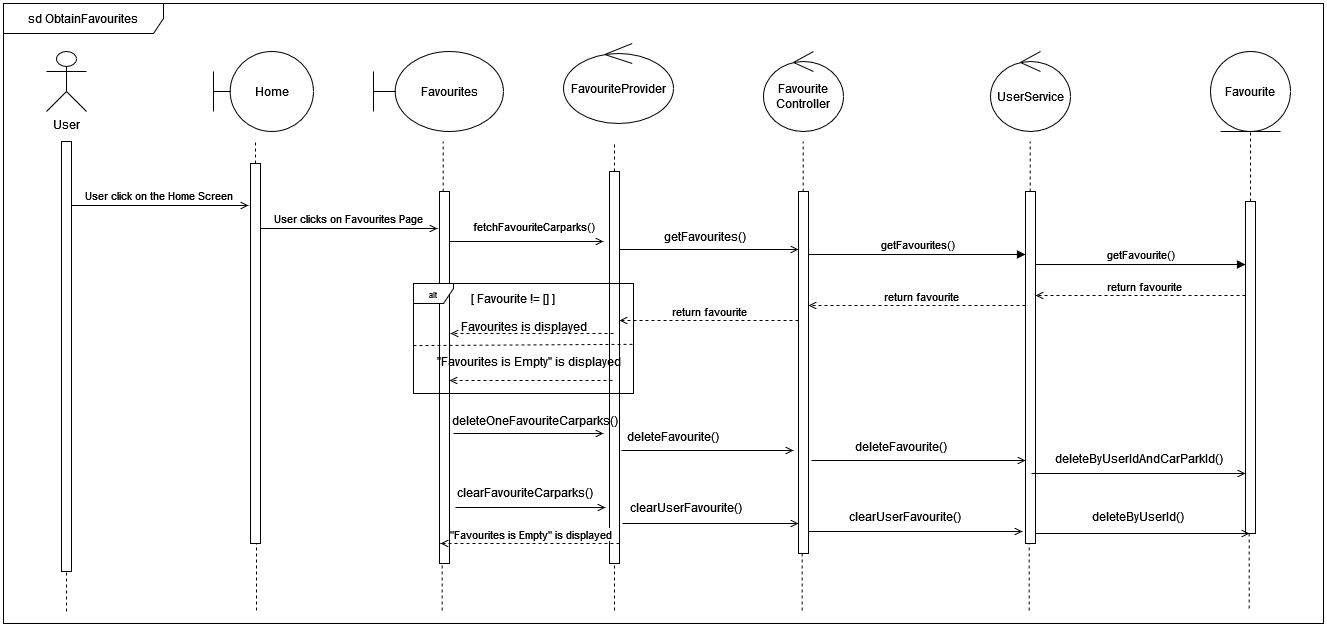

The diagram above was exported from draw.io. Its source (the exported page's mxGraphModel, read from the mxfile embedded in the PNG):
<mxGraphModel dx="2314" dy="1114" grid="1" gridSize="10" guides="1" tooltips="1" connect="1" arrows="1" fold="1" page="1" pageScale="1" pageWidth="827" pageHeight="1169" math="0" shadow="0">
  <root>
    <mxCell id="0" />
    <mxCell id="1" parent="0" />
    <mxCell id="0dzrHCgVhfzMmmU_dH_l-1" value="User" style="shape=umlActor;verticalLabelPosition=bottom;verticalAlign=top;html=1;" parent="1" vertex="1">
      <mxGeometry x="83" y="78" width="40" height="60" as="geometry" />
    </mxCell>
    <mxCell id="0dzrHCgVhfzMmmU_dH_l-2" value="" style="endArrow=none;dashed=1;html=1;rounded=0;" parent="1" source="0dzrHCgVhfzMmmU_dH_l-4" edge="1">
      <mxGeometry width="50" height="50" relative="1" as="geometry">
        <mxPoint x="103" y="638" as="sourcePoint" />
        <mxPoint x="103" y="169" as="targetPoint" />
      </mxGeometry>
    </mxCell>
    <mxCell id="0dzrHCgVhfzMmmU_dH_l-3" value="" style="endArrow=none;dashed=1;html=1;rounded=0;" parent="1" target="0dzrHCgVhfzMmmU_dH_l-4" edge="1">
      <mxGeometry width="50" height="50" relative="1" as="geometry">
        <mxPoint x="103" y="638" as="sourcePoint" />
        <mxPoint x="103" y="169" as="targetPoint" />
      </mxGeometry>
    </mxCell>
    <mxCell id="0dzrHCgVhfzMmmU_dH_l-4" value="" style="html=1;points=[[0,0,0,0,5],[0,1,0,0,-5],[1,0,0,0,5],[1,1,0,0,-5]];perimeter=orthogonalPerimeter;outlineConnect=0;targetShapes=umlLifeline;portConstraint=eastwest;newEdgeStyle={&quot;curved&quot;:0,&quot;rounded&quot;:0};" parent="1" vertex="1">
      <mxGeometry x="98" y="168" width="10" height="430" as="geometry" />
    </mxCell>
    <mxCell id="0dzrHCgVhfzMmmU_dH_l-5" value="sd ObtainFavourites" style="shape=umlFrame;whiteSpace=wrap;html=1;pointerEvents=0;recursiveResize=0;container=1;collapsible=0;width=160;" parent="1" vertex="1">
      <mxGeometry x="40" y="30" width="1320" height="620" as="geometry" />
    </mxCell>
    <mxCell id="0dzrHCgVhfzMmmU_dH_l-6" value="Favourites" style="shape=umlBoundary;whiteSpace=wrap;html=1;" parent="0dzrHCgVhfzMmmU_dH_l-5" vertex="1">
      <mxGeometry x="370" y="48" width="130" height="80" as="geometry" />
    </mxCell>
    <mxCell id="0dzrHCgVhfzMmmU_dH_l-7" value="&lt;div&gt;Favourite&lt;/div&gt;&lt;div&gt;Controller&lt;br&gt;&lt;/div&gt;" style="ellipse;shape=umlControl;whiteSpace=wrap;html=1;" parent="0dzrHCgVhfzMmmU_dH_l-5" vertex="1">
      <mxGeometry x="760" y="48" width="80" height="80" as="geometry" />
    </mxCell>
    <mxCell id="0dzrHCgVhfzMmmU_dH_l-8" value="" style="endArrow=none;dashed=1;html=1;rounded=0;" parent="0dzrHCgVhfzMmmU_dH_l-5" source="0dzrHCgVhfzMmmU_dH_l-12" edge="1">
      <mxGeometry width="50" height="50" relative="1" as="geometry">
        <mxPoint x="611" y="607" as="sourcePoint" />
        <mxPoint x="611" y="138" as="targetPoint" />
      </mxGeometry>
    </mxCell>
    <mxCell id="0dzrHCgVhfzMmmU_dH_l-9" value="" style="endArrow=none;dashed=1;html=1;rounded=0;" parent="0dzrHCgVhfzMmmU_dH_l-5" source="0dzrHCgVhfzMmmU_dH_l-14" edge="1">
      <mxGeometry width="50" height="50" relative="1" as="geometry">
        <mxPoint x="799.66" y="607" as="sourcePoint" />
        <mxPoint x="799.66" y="138" as="targetPoint" />
      </mxGeometry>
    </mxCell>
    <mxCell id="0dzrHCgVhfzMmmU_dH_l-10" value="" style="endArrow=none;dashed=1;html=1;rounded=0;entryX=0.5;entryY=1;entryDx=0;entryDy=0;" parent="0dzrHCgVhfzMmmU_dH_l-5" source="0dzrHCgVhfzMmmU_dH_l-16" target="0dzrHCgVhfzMmmU_dH_l-18" edge="1">
      <mxGeometry width="50" height="50" relative="1" as="geometry">
        <mxPoint x="1246.66" y="605" as="sourcePoint" />
        <mxPoint x="1247" y="226" as="targetPoint" />
      </mxGeometry>
    </mxCell>
    <mxCell id="0dzrHCgVhfzMmmU_dH_l-11" value="" style="endArrow=none;dashed=1;html=1;rounded=0;" parent="0dzrHCgVhfzMmmU_dH_l-5" target="0dzrHCgVhfzMmmU_dH_l-12" edge="1">
      <mxGeometry width="50" height="50" relative="1" as="geometry">
        <mxPoint x="611" y="607" as="sourcePoint" />
        <mxPoint x="611" y="138" as="targetPoint" />
      </mxGeometry>
    </mxCell>
    <mxCell id="0dzrHCgVhfzMmmU_dH_l-12" value="" style="html=1;points=[[0,0,0,0,5],[0,1,0,0,-5],[1,0,0,0,5],[1,1,0,0,-5]];perimeter=orthogonalPerimeter;outlineConnect=0;targetShapes=umlLifeline;portConstraint=eastwest;newEdgeStyle={&quot;curved&quot;:0,&quot;rounded&quot;:0};" parent="0dzrHCgVhfzMmmU_dH_l-5" vertex="1">
      <mxGeometry x="606" y="168" width="10" height="392" as="geometry" />
    </mxCell>
    <mxCell id="0dzrHCgVhfzMmmU_dH_l-13" value="" style="endArrow=none;dashed=1;html=1;rounded=0;" parent="0dzrHCgVhfzMmmU_dH_l-5" target="0dzrHCgVhfzMmmU_dH_l-14" edge="1">
      <mxGeometry width="50" height="50" relative="1" as="geometry">
        <mxPoint x="798.66" y="607" as="sourcePoint" />
        <mxPoint x="798.66" y="138" as="targetPoint" />
      </mxGeometry>
    </mxCell>
    <mxCell id="0dzrHCgVhfzMmmU_dH_l-14" value="" style="html=1;points=[[0,0,0,0,5],[0,1,0,0,-5],[1,0,0,0,5],[1,1,0,0,-5]];perimeter=orthogonalPerimeter;outlineConnect=0;targetShapes=umlLifeline;portConstraint=eastwest;newEdgeStyle={&quot;curved&quot;:0,&quot;rounded&quot;:0};" parent="0dzrHCgVhfzMmmU_dH_l-5" vertex="1">
      <mxGeometry x="795" y="188" width="10" height="362" as="geometry" />
    </mxCell>
    <mxCell id="0dzrHCgVhfzMmmU_dH_l-15" value="" style="endArrow=none;dashed=1;html=1;rounded=0;" parent="0dzrHCgVhfzMmmU_dH_l-5" target="0dzrHCgVhfzMmmU_dH_l-16" edge="1">
      <mxGeometry width="50" height="50" relative="1" as="geometry">
        <mxPoint x="1245.66" y="605" as="sourcePoint" />
        <mxPoint x="1246" y="226" as="targetPoint" />
      </mxGeometry>
    </mxCell>
    <mxCell id="0dzrHCgVhfzMmmU_dH_l-16" value="" style="html=1;points=[[0,0,0,0,5],[0,1,0,0,-5],[1,0,0,0,5],[1,1,0,0,-5]];perimeter=orthogonalPerimeter;outlineConnect=0;targetShapes=umlLifeline;portConstraint=eastwest;newEdgeStyle={&quot;curved&quot;:0,&quot;rounded&quot;:0};" parent="0dzrHCgVhfzMmmU_dH_l-5" vertex="1">
      <mxGeometry x="1242" y="198" width="10" height="332" as="geometry" />
    </mxCell>
    <mxCell id="0dzrHCgVhfzMmmU_dH_l-18" value="Favourite" style="ellipse;shape=umlEntity;whiteSpace=wrap;html=1;" parent="0dzrHCgVhfzMmmU_dH_l-5" vertex="1">
      <mxGeometry x="1207" y="48" width="80" height="80" as="geometry" />
    </mxCell>
    <mxCell id="0dzrHCgVhfzMmmU_dH_l-19" value="UserService" style="ellipse;shape=umlControl;whiteSpace=wrap;html=1;" parent="0dzrHCgVhfzMmmU_dH_l-5" vertex="1">
      <mxGeometry x="987" y="48" width="80" height="80" as="geometry" />
    </mxCell>
    <mxCell id="0dzrHCgVhfzMmmU_dH_l-20" value="" style="endArrow=none;dashed=1;html=1;rounded=0;" parent="0dzrHCgVhfzMmmU_dH_l-5" source="0dzrHCgVhfzMmmU_dH_l-22" edge="1">
      <mxGeometry width="50" height="50" relative="1" as="geometry">
        <mxPoint x="1026.6599999999999" y="607" as="sourcePoint" />
        <mxPoint x="1026.6599999999999" y="138" as="targetPoint" />
      </mxGeometry>
    </mxCell>
    <mxCell id="0dzrHCgVhfzMmmU_dH_l-21" value="" style="endArrow=none;dashed=1;html=1;rounded=0;" parent="0dzrHCgVhfzMmmU_dH_l-5" target="0dzrHCgVhfzMmmU_dH_l-22" edge="1">
      <mxGeometry width="50" height="50" relative="1" as="geometry">
        <mxPoint x="1025.6599999999999" y="607" as="sourcePoint" />
        <mxPoint x="1025.6599999999999" y="138" as="targetPoint" />
      </mxGeometry>
    </mxCell>
    <mxCell id="0dzrHCgVhfzMmmU_dH_l-22" value="" style="html=1;points=[[0,0,0,0,5],[0,1,0,0,-5],[1,0,0,0,5],[1,1,0,0,-5]];perimeter=orthogonalPerimeter;outlineConnect=0;targetShapes=umlLifeline;portConstraint=eastwest;newEdgeStyle={&quot;curved&quot;:0,&quot;rounded&quot;:0};" parent="0dzrHCgVhfzMmmU_dH_l-5" vertex="1">
      <mxGeometry x="1022" y="188" width="10" height="352" as="geometry" />
    </mxCell>
    <mxCell id="0dzrHCgVhfzMmmU_dH_l-24" value="Home" style="shape=umlBoundary;whiteSpace=wrap;html=1;" parent="0dzrHCgVhfzMmmU_dH_l-5" vertex="1">
      <mxGeometry x="210" y="48" width="100" height="80" as="geometry" />
    </mxCell>
    <mxCell id="0dzrHCgVhfzMmmU_dH_l-25" value="" style="endArrow=none;dashed=1;html=1;rounded=0;" parent="0dzrHCgVhfzMmmU_dH_l-5" edge="1">
      <mxGeometry width="50" height="50" relative="1" as="geometry">
        <mxPoint x="252" y="160" as="sourcePoint" />
        <mxPoint x="252" y="138" as="targetPoint" />
      </mxGeometry>
    </mxCell>
    <mxCell id="0dzrHCgVhfzMmmU_dH_l-26" value="" style="endArrow=none;dashed=1;html=1;rounded=0;" parent="0dzrHCgVhfzMmmU_dH_l-5" edge="1">
      <mxGeometry width="50" height="50" relative="1" as="geometry">
        <mxPoint x="253" y="607" as="sourcePoint" />
        <mxPoint x="253" y="540" as="targetPoint" />
      </mxGeometry>
    </mxCell>
    <mxCell id="0dzrHCgVhfzMmmU_dH_l-27" value="" style="html=1;points=[[0,0,0,0,5],[0,1,0,0,-5],[1,0,0,0,5],[1,1,0,0,-5]];perimeter=orthogonalPerimeter;outlineConnect=0;targetShapes=umlLifeline;portConstraint=eastwest;newEdgeStyle={&quot;curved&quot;:0,&quot;rounded&quot;:0};" parent="0dzrHCgVhfzMmmU_dH_l-5" vertex="1">
      <mxGeometry x="247" y="160" width="10" height="380" as="geometry" />
    </mxCell>
    <mxCell id="0dzrHCgVhfzMmmU_dH_l-28" value="FavouriteProvider" style="ellipse;shape=umlControl;whiteSpace=wrap;html=1;" parent="0dzrHCgVhfzMmmU_dH_l-5" vertex="1">
      <mxGeometry x="560" y="40" width="110" height="80" as="geometry" />
    </mxCell>
    <mxCell id="0dzrHCgVhfzMmmU_dH_l-29" value="" style="endArrow=none;dashed=1;html=1;rounded=0;" parent="0dzrHCgVhfzMmmU_dH_l-5" source="0dzrHCgVhfzMmmU_dH_l-31" edge="1">
      <mxGeometry width="50" height="50" relative="1" as="geometry">
        <mxPoint x="439.65999999999997" y="607" as="sourcePoint" />
        <mxPoint x="439.65999999999997" y="138" as="targetPoint" />
      </mxGeometry>
    </mxCell>
    <mxCell id="0dzrHCgVhfzMmmU_dH_l-30" value="" style="endArrow=none;dashed=1;html=1;rounded=0;" parent="0dzrHCgVhfzMmmU_dH_l-5" target="0dzrHCgVhfzMmmU_dH_l-31" edge="1">
      <mxGeometry width="50" height="50" relative="1" as="geometry">
        <mxPoint x="438.65999999999997" y="607" as="sourcePoint" />
        <mxPoint x="438.65999999999997" y="138" as="targetPoint" />
      </mxGeometry>
    </mxCell>
    <mxCell id="0dzrHCgVhfzMmmU_dH_l-31" value="" style="html=1;points=[[0,0,0,0,5],[0,1,0,0,-5],[1,0,0,0,5],[1,1,0,0,-5]];perimeter=orthogonalPerimeter;outlineConnect=0;targetShapes=umlLifeline;portConstraint=eastwest;newEdgeStyle={&quot;curved&quot;:0,&quot;rounded&quot;:0};" parent="0dzrHCgVhfzMmmU_dH_l-5" vertex="1">
      <mxGeometry x="436" y="188" width="10" height="372" as="geometry" />
    </mxCell>
    <mxCell id="0dzrHCgVhfzMmmU_dH_l-41" value="getFavourites()" style="html=1;verticalAlign=bottom;endArrow=block;curved=0;rounded=0;" parent="0dzrHCgVhfzMmmU_dH_l-5" edge="1">
      <mxGeometry x="0.0009" width="80" relative="1" as="geometry">
        <mxPoint x="804.9999999999998" y="251.00000000000023" as="sourcePoint" />
        <mxPoint x="1022" y="251.00000000000023" as="targetPoint" />
        <mxPoint as="offset" />
      </mxGeometry>
    </mxCell>
    <mxCell id="0dzrHCgVhfzMmmU_dH_l-42" value="getFavourite()" style="html=1;verticalAlign=bottom;endArrow=block;curved=0;rounded=0;" parent="0dzrHCgVhfzMmmU_dH_l-5" edge="1">
      <mxGeometry x="0.0009" width="80" relative="1" as="geometry">
        <mxPoint x="1032" y="261" as="sourcePoint" />
        <mxPoint x="1242" y="261" as="targetPoint" />
        <mxPoint as="offset" />
      </mxGeometry>
    </mxCell>
    <mxCell id="0dzrHCgVhfzMmmU_dH_l-46" value="" style="html=1;verticalAlign=bottom;labelBackgroundColor=none;endArrow=open;endFill=0;dashed=1;rounded=0;" parent="0dzrHCgVhfzMmmU_dH_l-5" edge="1">
      <mxGeometry width="160" relative="1" as="geometry">
        <mxPoint x="1242" y="292" as="sourcePoint" />
        <mxPoint x="1032" y="292" as="targetPoint" />
      </mxGeometry>
    </mxCell>
    <mxCell id="0dzrHCgVhfzMmmU_dH_l-47" value="return favourite" style="edgeLabel;html=1;align=center;verticalAlign=middle;resizable=0;points=[];" parent="0dzrHCgVhfzMmmU_dH_l-46" connectable="0" vertex="1">
      <mxGeometry x="-0.2571" y="-3" relative="1" as="geometry">
        <mxPoint x="-24" y="-7" as="offset" />
      </mxGeometry>
    </mxCell>
    <mxCell id="0dzrHCgVhfzMmmU_dH_l-48" value="" style="html=1;verticalAlign=bottom;labelBackgroundColor=none;endArrow=open;endFill=0;dashed=1;rounded=0;" parent="0dzrHCgVhfzMmmU_dH_l-5" edge="1">
      <mxGeometry width="160" relative="1" as="geometry">
        <mxPoint x="1022" y="302" as="sourcePoint" />
        <mxPoint x="805" y="302" as="targetPoint" />
      </mxGeometry>
    </mxCell>
    <mxCell id="0dzrHCgVhfzMmmU_dH_l-49" value="return favourite" style="edgeLabel;html=1;align=center;verticalAlign=middle;resizable=0;points=[];" parent="0dzrHCgVhfzMmmU_dH_l-48" connectable="0" vertex="1">
      <mxGeometry x="-0.2571" y="-3" relative="1" as="geometry">
        <mxPoint x="-24" y="-7" as="offset" />
      </mxGeometry>
    </mxCell>
    <mxCell id="0dzrHCgVhfzMmmU_dH_l-50" value="" style="html=1;verticalAlign=bottom;labelBackgroundColor=none;endArrow=open;endFill=0;dashed=1;rounded=0;" parent="0dzrHCgVhfzMmmU_dH_l-5" edge="1">
      <mxGeometry width="160" relative="1" as="geometry">
        <mxPoint x="795" y="317" as="sourcePoint" />
        <mxPoint x="616" y="317" as="targetPoint" />
      </mxGeometry>
    </mxCell>
    <mxCell id="0dzrHCgVhfzMmmU_dH_l-51" value="return favourite" style="edgeLabel;html=1;align=center;verticalAlign=middle;resizable=0;points=[];" parent="0dzrHCgVhfzMmmU_dH_l-50" connectable="0" vertex="1">
      <mxGeometry x="-0.2571" y="-3" relative="1" as="geometry">
        <mxPoint x="-24" y="-7" as="offset" />
      </mxGeometry>
    </mxCell>
    <mxCell id="Q606IYr4PuIM0wHeIccp-1" value="&lt;div style=&quot;text-align: center;&quot;&gt;&lt;span style=&quot;background-color: initial; font-size: 11px;&quot;&gt;&amp;nbsp; &amp;nbsp; &amp;nbsp; fetchFavouriteCarparks()&lt;/span&gt;&lt;/div&gt;" style="text;whiteSpace=wrap;html=1;" parent="0dzrHCgVhfzMmmU_dH_l-5" vertex="1">
      <mxGeometry x="450" y="210" width="160" height="30" as="geometry" />
    </mxCell>
    <mxCell id="Q606IYr4PuIM0wHeIccp-2" value="" style="html=1;verticalAlign=bottom;labelBackgroundColor=none;endArrow=open;endFill=0;rounded=0;" parent="0dzrHCgVhfzMmmU_dH_l-5" edge="1">
      <mxGeometry width="160" relative="1" as="geometry">
        <mxPoint x="616" y="246" as="sourcePoint" />
        <mxPoint x="795" y="246" as="targetPoint" />
      </mxGeometry>
    </mxCell>
    <mxCell id="Q606IYr4PuIM0wHeIccp-11" value="" style="html=1;verticalAlign=bottom;labelBackgroundColor=none;endArrow=open;endFill=0;rounded=0;" parent="0dzrHCgVhfzMmmU_dH_l-5" edge="1">
      <mxGeometry width="160" relative="1" as="geometry">
        <mxPoint x="450" y="430" as="sourcePoint" />
        <mxPoint x="600" y="430" as="targetPoint" />
      </mxGeometry>
    </mxCell>
    <mxCell id="Q606IYr4PuIM0wHeIccp-26" value="" style="html=1;verticalAlign=bottom;labelBackgroundColor=none;endArrow=open;endFill=0;dashed=1;rounded=0;" parent="0dzrHCgVhfzMmmU_dH_l-5" edge="1">
      <mxGeometry width="160" relative="1" as="geometry">
        <mxPoint x="616" y="540" as="sourcePoint" />
        <mxPoint x="437" y="540" as="targetPoint" />
      </mxGeometry>
    </mxCell>
    <mxCell id="Q606IYr4PuIM0wHeIccp-27" value="&quot;Favourites is Empty&quot; is displayed" style="edgeLabel;html=1;align=center;verticalAlign=middle;resizable=0;points=[];" parent="Q606IYr4PuIM0wHeIccp-26" connectable="0" vertex="1">
      <mxGeometry x="-0.2571" y="-3" relative="1" as="geometry">
        <mxPoint x="-24" y="-7" as="offset" />
      </mxGeometry>
    </mxCell>
    <mxCell id="Hcy7HY9sgYY3dL0Caoe8-2" value="" style="html=1;verticalAlign=bottom;labelBackgroundColor=none;endArrow=open;endFill=0;rounded=0;" parent="0dzrHCgVhfzMmmU_dH_l-5" edge="1">
      <mxGeometry width="160" relative="1" as="geometry">
        <mxPoint x="805" y="528" as="sourcePoint" />
        <mxPoint x="1019" y="528" as="targetPoint" />
      </mxGeometry>
    </mxCell>
    <mxCell id="Hcy7HY9sgYY3dL0Caoe8-1" value="clearUserFavourite()" style="text;whiteSpace=wrap;" parent="0dzrHCgVhfzMmmU_dH_l-5" vertex="1">
      <mxGeometry x="844" y="500" width="130" height="40" as="geometry" />
    </mxCell>
    <mxCell id="Hcy7HY9sgYY3dL0Caoe8-4" value="deleteByUserIdAndCarParkId()" style="text;html=1;align=center;verticalAlign=middle;resizable=0;points=[];autosize=1;" parent="0dzrHCgVhfzMmmU_dH_l-5" vertex="1">
      <mxGeometry x="1040" y="440" width="190" height="30" as="geometry" />
    </mxCell>
    <mxCell id="Hcy7HY9sgYY3dL0Caoe8-5" value="" style="html=1;verticalAlign=bottom;labelBackgroundColor=none;endArrow=open;endFill=0;rounded=0;" parent="0dzrHCgVhfzMmmU_dH_l-5" edge="1">
      <mxGeometry width="160" relative="1" as="geometry">
        <mxPoint x="1032" y="530" as="sourcePoint" />
        <mxPoint x="1246" y="530" as="targetPoint" />
      </mxGeometry>
    </mxCell>
    <mxCell id="Hcy7HY9sgYY3dL0Caoe8-6" value="deleteByUserId()" style="text;whiteSpace=wrap;" parent="0dzrHCgVhfzMmmU_dH_l-5" vertex="1">
      <mxGeometry x="1087" y="500" width="120" height="40" as="geometry" />
    </mxCell>
    <mxCell id="0dzrHCgVhfzMmmU_dH_l-38" value="User click on the Home Screen&amp;nbsp;" style="html=1;verticalAlign=bottom;labelBackgroundColor=none;endArrow=open;endFill=0;rounded=0;" parent="1" edge="1">
      <mxGeometry width="160" relative="1" as="geometry">
        <mxPoint x="108" y="232" as="sourcePoint" />
        <mxPoint x="285" y="232" as="targetPoint" />
      </mxGeometry>
    </mxCell>
    <mxCell id="0dzrHCgVhfzMmmU_dH_l-39" value="User clicks on Favourites Page&amp;nbsp;" style="html=1;verticalAlign=bottom;labelBackgroundColor=none;endArrow=open;endFill=0;rounded=0;" parent="1" edge="1">
      <mxGeometry width="160" relative="1" as="geometry">
        <mxPoint x="297" y="255" as="sourcePoint" />
        <mxPoint x="474" y="255" as="targetPoint" />
      </mxGeometry>
    </mxCell>
    <mxCell id="0dzrHCgVhfzMmmU_dH_l-40" value="" style="html=1;verticalAlign=bottom;labelBackgroundColor=none;endArrow=open;endFill=0;rounded=0;" parent="1" source="0dzrHCgVhfzMmmU_dH_l-31" edge="1">
      <mxGeometry width="160" relative="1" as="geometry">
        <mxPoint x="490" y="270" as="sourcePoint" />
        <mxPoint x="640" y="268" as="targetPoint" />
      </mxGeometry>
    </mxCell>
    <mxCell id="0dzrHCgVhfzMmmU_dH_l-32" value="" style="group" parent="1" connectable="0" vertex="1">
      <mxGeometry x="450" y="310" width="220" height="110" as="geometry" />
    </mxCell>
    <mxCell id="0dzrHCgVhfzMmmU_dH_l-33" value="&lt;font style=&quot;font-size: 8px;&quot;&gt;alt&lt;/font&gt;" style="shape=umlFrame;whiteSpace=wrap;html=1;pointerEvents=0;width=40;height=20;" parent="0dzrHCgVhfzMmmU_dH_l-32" vertex="1">
      <mxGeometry width="220.00000000000003" height="110" as="geometry" />
    </mxCell>
    <mxCell id="0dzrHCgVhfzMmmU_dH_l-35" value="" style="endArrow=none;dashed=1;html=1;rounded=0;entryX=1.002;entryY=0.634;entryDx=0;entryDy=0;entryPerimeter=0;" parent="0dzrHCgVhfzMmmU_dH_l-32" edge="1">
      <mxGeometry width="50" height="50" relative="1" as="geometry">
        <mxPoint y="62.06249999999999" as="sourcePoint" />
        <mxPoint x="220.4400000000001" y="60.80249999999988" as="targetPoint" />
      </mxGeometry>
    </mxCell>
    <mxCell id="0dzrHCgVhfzMmmU_dH_l-34" value="[ Favourite != [] ]" style="text;html=1;align=center;verticalAlign=middle;resizable=0;points=[];autosize=1;strokeColor=none;fillColor=none;" parent="0dzrHCgVhfzMmmU_dH_l-32" vertex="1">
      <mxGeometry x="43.5419362745098" width="110" height="30" as="geometry" />
    </mxCell>
    <mxCell id="Q606IYr4PuIM0wHeIccp-3" value="&lt;div style=&quot;&quot;&gt;getFavourites()&lt;br&gt;&lt;/div&gt;" style="text;whiteSpace=wrap;html=1;align=center;" parent="1" vertex="1">
      <mxGeometry x="662" y="250" width="160" height="30" as="geometry" />
    </mxCell>
    <mxCell id="Q606IYr4PuIM0wHeIccp-4" value="" style="html=1;verticalAlign=bottom;labelBackgroundColor=none;endArrow=open;endFill=0;dashed=1;rounded=0;" parent="1" edge="1">
      <mxGeometry width="160" relative="1" as="geometry">
        <mxPoint x="650" y="360" as="sourcePoint" />
        <mxPoint x="487" y="360" as="targetPoint" />
      </mxGeometry>
    </mxCell>
    <mxCell id="Q606IYr4PuIM0wHeIccp-6" value="Favourites is displayed" style="text;html=1;align=center;verticalAlign=middle;resizable=0;points=[];autosize=1;strokeColor=none;fillColor=none;" parent="1" vertex="1">
      <mxGeometry x="485" y="338" width="150" height="30" as="geometry" />
    </mxCell>
    <mxCell id="Q606IYr4PuIM0wHeIccp-7" value="" style="html=1;verticalAlign=bottom;labelBackgroundColor=none;endArrow=open;endFill=0;dashed=1;rounded=0;" parent="1" edge="1">
      <mxGeometry width="160" relative="1" as="geometry">
        <mxPoint x="649" y="407" as="sourcePoint" />
        <mxPoint x="486" y="407" as="targetPoint" />
      </mxGeometry>
    </mxCell>
    <mxCell id="Q606IYr4PuIM0wHeIccp-8" value="&quot;Favourites is Empty&quot; is displayed" style="text;html=1;align=center;verticalAlign=middle;resizable=0;points=[];autosize=1;strokeColor=none;fillColor=none;" parent="1" vertex="1">
      <mxGeometry x="465" y="373" width="200" height="30" as="geometry" />
    </mxCell>
    <mxCell id="Q606IYr4PuIM0wHeIccp-12" value="deleteOneFavouriteCarparks()" style="text;whiteSpace=wrap;html=1;" parent="1" vertex="1">
      <mxGeometry x="487" y="434" width="173" height="16" as="geometry" />
    </mxCell>
    <mxCell id="Q606IYr4PuIM0wHeIccp-13" value="deleteFavourite()" style="text;whiteSpace=wrap;html=1;" parent="1" vertex="1">
      <mxGeometry x="662" y="450" width="173" height="40" as="geometry" />
    </mxCell>
    <mxCell id="Q606IYr4PuIM0wHeIccp-14" value="" style="html=1;verticalAlign=bottom;labelBackgroundColor=none;endArrow=open;endFill=0;rounded=0;" parent="1" edge="1">
      <mxGeometry width="160" relative="1" as="geometry">
        <mxPoint x="658" y="477" as="sourcePoint" />
        <mxPoint x="830" y="477" as="targetPoint" />
      </mxGeometry>
    </mxCell>
    <mxCell id="Q606IYr4PuIM0wHeIccp-15" value="" style="html=1;verticalAlign=bottom;labelBackgroundColor=none;endArrow=open;endFill=0;rounded=0;" parent="1" target="0dzrHCgVhfzMmmU_dH_l-22" edge="1">
      <mxGeometry width="160" relative="1" as="geometry">
        <mxPoint x="848" y="487" as="sourcePoint" />
        <mxPoint x="1020" y="487" as="targetPoint" />
      </mxGeometry>
    </mxCell>
    <mxCell id="Q606IYr4PuIM0wHeIccp-16" value="" style="html=1;verticalAlign=bottom;labelBackgroundColor=none;endArrow=open;endFill=0;rounded=0;" parent="1" edge="1">
      <mxGeometry width="160" relative="1" as="geometry">
        <mxPoint x="1068" y="500" as="sourcePoint" />
        <mxPoint x="1282" y="500" as="targetPoint" />
      </mxGeometry>
    </mxCell>
    <mxCell id="Q606IYr4PuIM0wHeIccp-18" value="" style="html=1;verticalAlign=bottom;labelBackgroundColor=none;endArrow=open;endFill=0;rounded=0;" parent="1" edge="1">
      <mxGeometry width="160" relative="1" as="geometry">
        <mxPoint x="492" y="534" as="sourcePoint" />
        <mxPoint x="642" y="534" as="targetPoint" />
      </mxGeometry>
    </mxCell>
    <mxCell id="Q606IYr4PuIM0wHeIccp-19" value="clearFavouriteCarparks()" style="text;whiteSpace=wrap;html=1;" parent="1" vertex="1">
      <mxGeometry x="492" y="506" width="173" height="16" as="geometry" />
    </mxCell>
    <mxCell id="Q606IYr4PuIM0wHeIccp-20" value="clearUserFavourite()" style="text;whiteSpace=wrap;html=1;" parent="1" vertex="1">
      <mxGeometry x="665" y="521" width="173" height="16" as="geometry" />
    </mxCell>
    <mxCell id="Q606IYr4PuIM0wHeIccp-21" value="" style="html=1;verticalAlign=bottom;labelBackgroundColor=none;endArrow=open;endFill=0;rounded=0;" parent="1" target="0dzrHCgVhfzMmmU_dH_l-14" edge="1">
      <mxGeometry width="160" relative="1" as="geometry">
        <mxPoint x="659" y="550" as="sourcePoint" />
        <mxPoint x="809" y="550" as="targetPoint" />
      </mxGeometry>
    </mxCell>
    <mxCell id="Hcy7HY9sgYY3dL0Caoe8-3" value="deleteFavourite()" style="text;whiteSpace=wrap;" parent="1" vertex="1">
      <mxGeometry x="890" y="460" width="120" height="40" as="geometry" />
    </mxCell>
  </root>
</mxGraphModel>